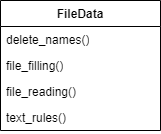

The diagram above was exported from draw.io. Its source (the exported page's mxGraphModel, read from the mxfile embedded in the PNG):
<mxGraphModel dx="1010" dy="542" grid="1" gridSize="10" guides="1" tooltips="1" connect="1" arrows="1" fold="1" page="1" pageScale="1" pageWidth="827" pageHeight="1169" math="0" shadow="0">
  <root>
    <mxCell id="0" />
    <mxCell id="1" parent="0" />
    <mxCell id="Q5DZ0Tg98e8QSrPrrITY-23" value="FileData" style="swimlane;fontStyle=1;align=center;verticalAlign=top;childLayout=stackLayout;horizontal=1;startSize=26;horizontalStack=0;resizeParent=1;resizeParentMax=0;resizeLast=0;collapsible=1;marginBottom=0;whiteSpace=wrap;html=1;" vertex="1" parent="1">
      <mxGeometry x="320" y="480" width="160" height="130" as="geometry" />
    </mxCell>
    <mxCell id="Q5DZ0Tg98e8QSrPrrITY-27" value="delete_names()" style="text;strokeColor=none;fillColor=none;align=left;verticalAlign=top;spacingLeft=4;spacingRight=4;overflow=hidden;rotatable=0;points=[[0,0.5],[1,0.5]];portConstraint=eastwest;whiteSpace=wrap;html=1;" vertex="1" parent="Q5DZ0Tg98e8QSrPrrITY-23">
      <mxGeometry y="26" width="160" height="26" as="geometry" />
    </mxCell>
    <mxCell id="Q5DZ0Tg98e8QSrPrrITY-30" value="file_filling()" style="text;strokeColor=none;fillColor=none;align=left;verticalAlign=top;spacingLeft=4;spacingRight=4;overflow=hidden;rotatable=0;points=[[0,0.5],[1,0.5]];portConstraint=eastwest;whiteSpace=wrap;html=1;" vertex="1" parent="Q5DZ0Tg98e8QSrPrrITY-23">
      <mxGeometry y="52" width="160" height="26" as="geometry" />
    </mxCell>
    <mxCell id="Q5DZ0Tg98e8QSrPrrITY-31" value="file_reading()" style="text;strokeColor=none;fillColor=none;align=left;verticalAlign=top;spacingLeft=4;spacingRight=4;overflow=hidden;rotatable=0;points=[[0,0.5],[1,0.5]];portConstraint=eastwest;whiteSpace=wrap;html=1;" vertex="1" parent="Q5DZ0Tg98e8QSrPrrITY-23">
      <mxGeometry y="78" width="160" height="26" as="geometry" />
    </mxCell>
    <mxCell id="Q5DZ0Tg98e8QSrPrrITY-32" value="text_rules()" style="text;strokeColor=none;fillColor=none;align=left;verticalAlign=top;spacingLeft=4;spacingRight=4;overflow=hidden;rotatable=0;points=[[0,0.5],[1,0.5]];portConstraint=eastwest;whiteSpace=wrap;html=1;" vertex="1" parent="Q5DZ0Tg98e8QSrPrrITY-23">
      <mxGeometry y="104" width="160" height="26" as="geometry" />
    </mxCell>
  </root>
</mxGraphModel>